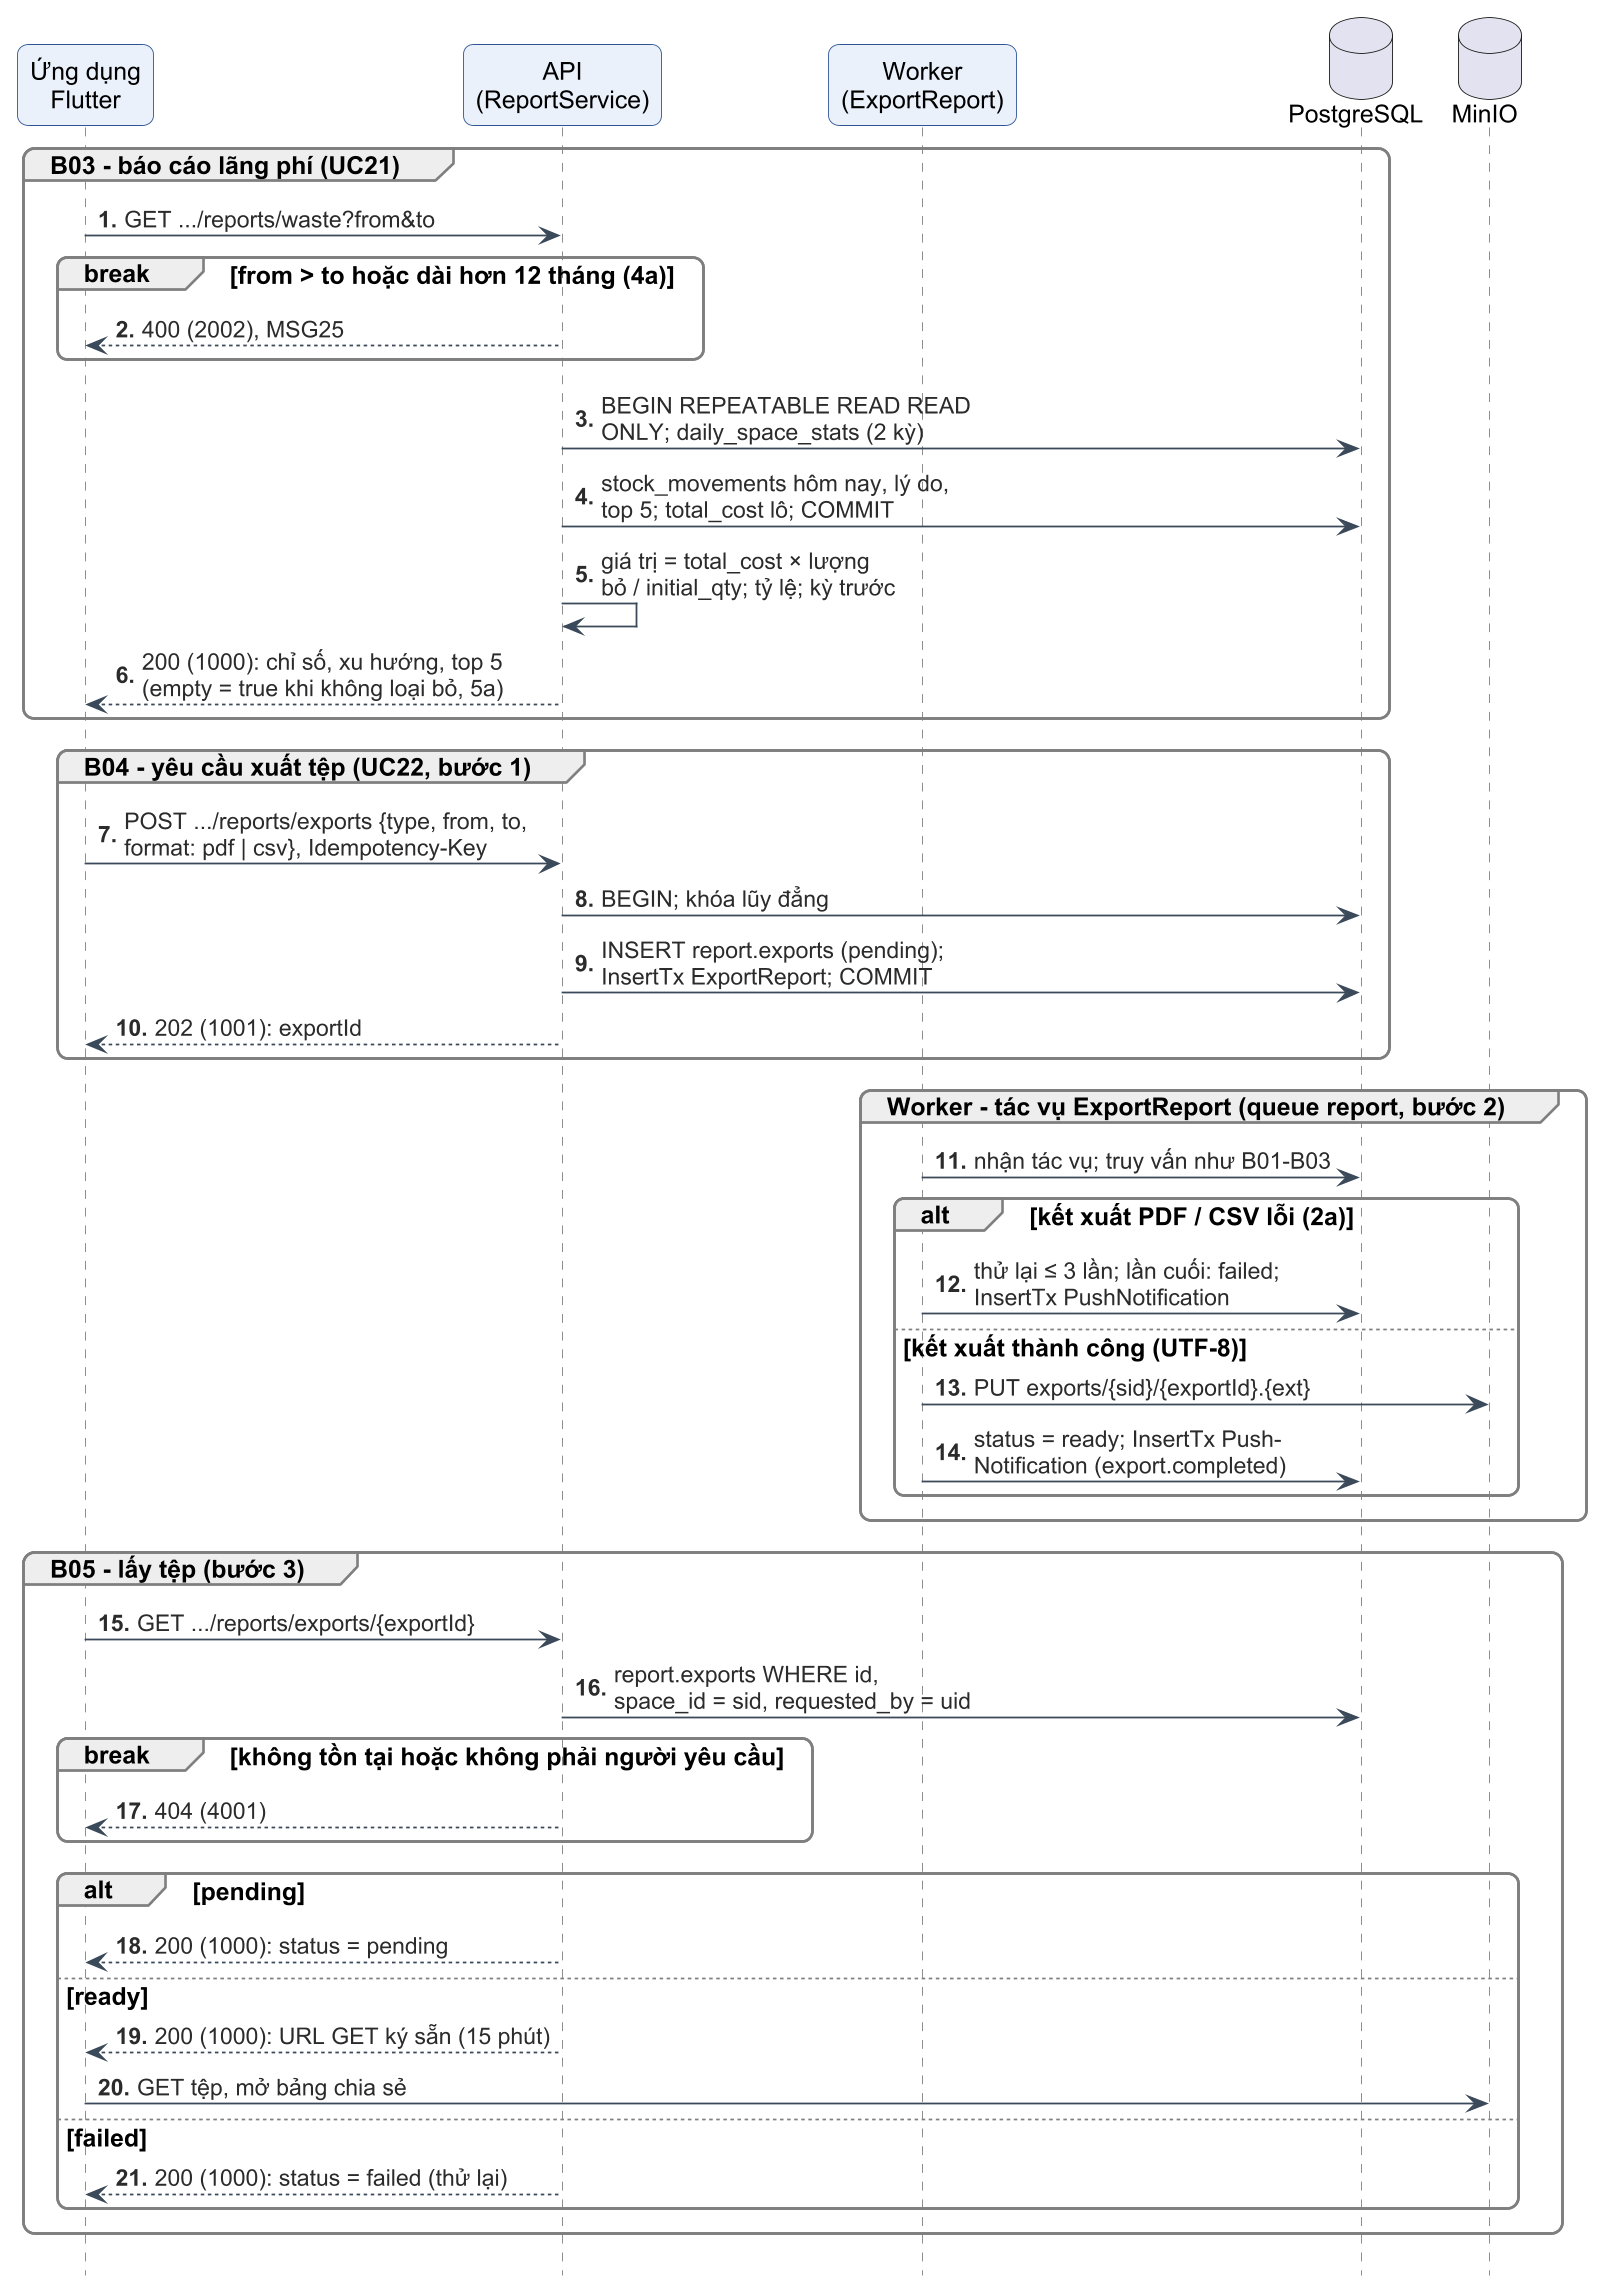

The diagram above was rendered by PlantUML. Its source (embedded in the PNG):
@startuml c3-34-seq-bao-cao-xuat
!include _style-c3.iuml
autonumber "<b>0."
hide footbox

participant "Ứng dụng\nFlutter" as APP
participant "API\n(ReportService)" as API
participant "Worker\n(ExportReport)" as WK
database "PostgreSQL" as PG
database "MinIO" as S3

group B03 - báo cáo lãng phí (UC21)
  APP -> API : GET .../reports/waste?from&to
  break from > to hoặc dài hơn 12 tháng (4a)
    API --> APP : 400 (2002), MSG25
  end
  API -> PG : BEGIN REPEATABLE READ READ\nONLY; daily_space_stats (2 kỳ)
  API -> PG : stock_movements hôm nay, lý do,\ntop 5; total_cost lô; COMMIT
  API -> API : giá trị = total_cost × lượng\nbỏ / initial_qty; tỷ lệ; kỳ trước
  API --> APP : 200 (1000): chỉ số, xu hướng, top 5\n(empty = true khi không loại bỏ, 5a)
end

group B04 - yêu cầu xuất tệp (UC22, bước 1)
  APP -> API : POST .../reports/exports {type, from, to,\nformat: pdf | csv}, Idempotency-Key
  API -> PG : BEGIN; khóa lũy đẳng
  API -> PG : INSERT report.exports (pending);\nInsertTx ExportReport; COMMIT
  API --> APP : 202 (1001): exportId
end

group Worker - tác vụ ExportReport (queue report, bước 2)
  WK -> PG : nhận tác vụ; truy vấn như B01-B03
  alt kết xuất PDF / CSV lỗi (2a)
    WK -> PG : thử lại ≤ 3 lần; lần cuối: failed;\nInsertTx PushNotification
  else kết xuất thành công (UTF-8)
    WK -> S3 : PUT exports/{sid}/{exportId}.{ext}
    WK -> PG : status = ready; InsertTx Push-\nNotification (export.completed)
  end
end

group B05 - lấy tệp (bước 3)
  APP -> API : GET .../reports/exports/{exportId}
  API -> PG : report.exports WHERE id,\nspace_id = sid, requested_by = uid
  break không tồn tại hoặc không phải người yêu cầu
    API --> APP : 404 (4001)
  end
  alt pending
    API --> APP : 200 (1000): status = pending
  else ready
    API --> APP : 200 (1000): URL GET ký sẵn (15 phút)
    APP -> S3 : GET tệp, mở bảng chia sẻ
  else failed
    API --> APP : 200 (1000): status = failed (thử lại)
  end
end
@enduml